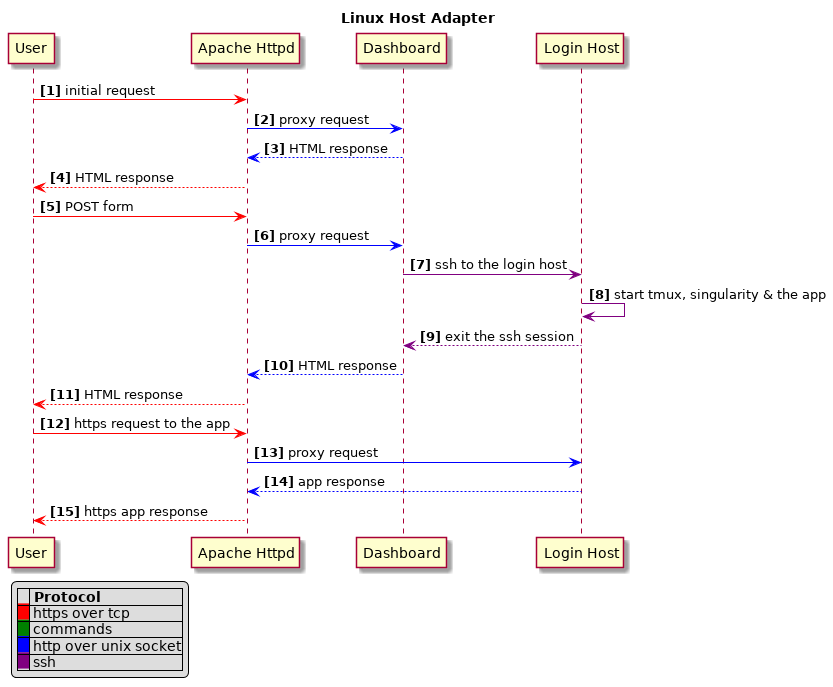

The diagram above was rendered by PlantUML. Its source (embedded in the PNG):
@startuml

title Linux Host Adapter
autonumber "<b>[0]"

participant User
participant "Apache Httpd"
participant Dashboard
participant "Login Host"


User -[#red]> "Apache Httpd": initial request
"Apache Httpd" -[#blue]> Dashboard: proxy request
Dashboard --[#blue]> "Apache Httpd": HTML response
"Apache Httpd" --[#red]> User: HTML response


User -[#red]> "Apache Httpd": POST form
"Apache Httpd" -[#blue]> Dashboard: proxy request
Dashboard -[#purple]> "Login Host": ssh to the login host
"Login Host" -[#purple]> "Login Host": start tmux, singularity & the app
"Login Host" --[#purple]> Dashboard: exit the ssh session
Dashboard --[#blue]> "Apache Httpd": HTML response
"Apache Httpd" --[#red]> User: HTML response

User -[#red]> "Apache Httpd": https request to the app
"Apache Httpd" -[#blue]> "Login Host": proxy request
"Login Host" --[#blue]> "Apache Httpd": app response
"Apache Httpd" --[#red]> User: https app response

legend left
|= |= Protocol |
|<back:red>   </back>| https over tcp |
|<back:green>   </back>| commands |
|<back:blue>   </back>| http over unix socket |
|<back:purple>   </back>| ssh |
endlegend

@enduml